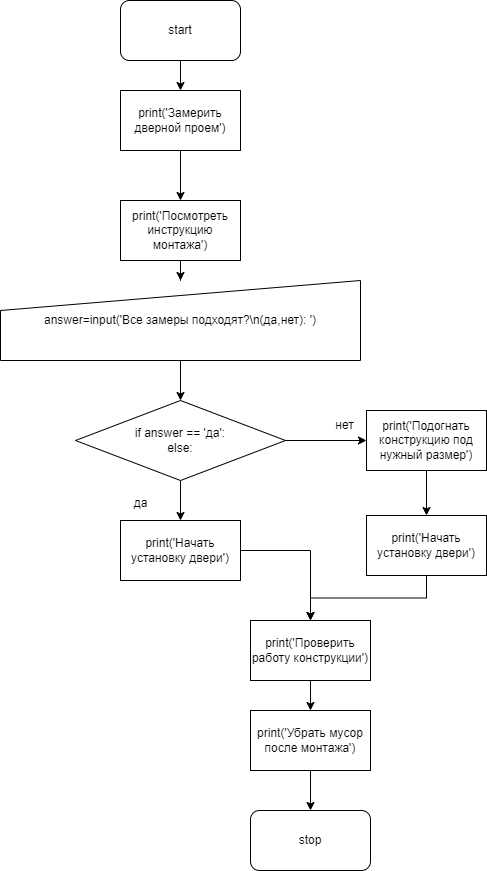

The diagram above was exported from draw.io. Its source (the exported page's mxGraphModel, read from the mxfile embedded in the PNG):
<mxGraphModel dx="874" dy="434" grid="1" gridSize="10" guides="1" tooltips="1" connect="1" arrows="1" fold="1" page="1" pageScale="1" pageWidth="827" pageHeight="1169" math="0" shadow="0">
  <root>
    <mxCell id="0" />
    <mxCell id="1" parent="0" />
    <mxCell id="lelnio9EwTL8cboXJoWA-23" value="" style="edgeStyle=orthogonalEdgeStyle;rounded=0;orthogonalLoop=1;jettySize=auto;html=1;" edge="1" parent="1" source="lelnio9EwTL8cboXJoWA-1" target="lelnio9EwTL8cboXJoWA-2">
      <mxGeometry relative="1" as="geometry" />
    </mxCell>
    <mxCell id="lelnio9EwTL8cboXJoWA-1" value="start" style="rounded=1;whiteSpace=wrap;html=1;" vertex="1" parent="1">
      <mxGeometry x="190" y="40" width="120" height="60" as="geometry" />
    </mxCell>
    <mxCell id="lelnio9EwTL8cboXJoWA-24" value="" style="edgeStyle=orthogonalEdgeStyle;rounded=0;orthogonalLoop=1;jettySize=auto;html=1;" edge="1" parent="1" source="lelnio9EwTL8cboXJoWA-2" target="lelnio9EwTL8cboXJoWA-3">
      <mxGeometry relative="1" as="geometry" />
    </mxCell>
    <mxCell id="lelnio9EwTL8cboXJoWA-2" value="print('Замерить дверной проем')" style="rounded=0;whiteSpace=wrap;html=1;" vertex="1" parent="1">
      <mxGeometry x="190" y="130" width="120" height="60" as="geometry" />
    </mxCell>
    <mxCell id="lelnio9EwTL8cboXJoWA-71" value="" style="edgeStyle=orthogonalEdgeStyle;rounded=0;orthogonalLoop=1;jettySize=auto;html=1;" edge="1" parent="1" source="lelnio9EwTL8cboXJoWA-3" target="lelnio9EwTL8cboXJoWA-61">
      <mxGeometry relative="1" as="geometry" />
    </mxCell>
    <mxCell id="lelnio9EwTL8cboXJoWA-3" value="print('Посмотреть инструкцию монтажа')" style="rounded=0;whiteSpace=wrap;html=1;" vertex="1" parent="1">
      <mxGeometry x="190" y="240" width="120" height="60" as="geometry" />
    </mxCell>
    <mxCell id="lelnio9EwTL8cboXJoWA-69" value="" style="edgeStyle=orthogonalEdgeStyle;rounded=0;orthogonalLoop=1;jettySize=auto;html=1;" edge="1" parent="1" source="lelnio9EwTL8cboXJoWA-10" target="lelnio9EwTL8cboXJoWA-22">
      <mxGeometry relative="1" as="geometry" />
    </mxCell>
    <mxCell id="lelnio9EwTL8cboXJoWA-10" value="print('Убрать мусор после монтажа')" style="rounded=0;whiteSpace=wrap;html=1;" vertex="1" parent="1">
      <mxGeometry x="320" y="750" width="120" height="60" as="geometry" />
    </mxCell>
    <mxCell id="lelnio9EwTL8cboXJoWA-66" value="" style="edgeStyle=orthogonalEdgeStyle;rounded=0;orthogonalLoop=1;jettySize=auto;html=1;" edge="1" parent="1" source="lelnio9EwTL8cboXJoWA-11" target="lelnio9EwTL8cboXJoWA-13">
      <mxGeometry relative="1" as="geometry" />
    </mxCell>
    <mxCell id="lelnio9EwTL8cboXJoWA-11" value="print('Начать установку двери')" style="rounded=0;whiteSpace=wrap;html=1;" vertex="1" parent="1">
      <mxGeometry x="190" y="560" width="120" height="60" as="geometry" />
    </mxCell>
    <mxCell id="lelnio9EwTL8cboXJoWA-70" value="" style="edgeStyle=orthogonalEdgeStyle;rounded=0;orthogonalLoop=1;jettySize=auto;html=1;" edge="1" parent="1" source="lelnio9EwTL8cboXJoWA-13" target="lelnio9EwTL8cboXJoWA-10">
      <mxGeometry relative="1" as="geometry" />
    </mxCell>
    <mxCell id="lelnio9EwTL8cboXJoWA-13" value="print('Проверить работу конструкции')" style="rounded=0;whiteSpace=wrap;html=1;" vertex="1" parent="1">
      <mxGeometry x="320" y="660" width="120" height="60" as="geometry" />
    </mxCell>
    <mxCell id="lelnio9EwTL8cboXJoWA-22" value="stop" style="rounded=1;whiteSpace=wrap;html=1;" vertex="1" parent="1">
      <mxGeometry x="320" y="850" width="120" height="60" as="geometry" />
    </mxCell>
    <mxCell id="lelnio9EwTL8cboXJoWA-46" value="" style="edgeStyle=orthogonalEdgeStyle;rounded=0;orthogonalLoop=1;jettySize=auto;html=1;" edge="1" parent="1" source="lelnio9EwTL8cboXJoWA-35" target="lelnio9EwTL8cboXJoWA-37">
      <mxGeometry relative="1" as="geometry" />
    </mxCell>
    <mxCell id="lelnio9EwTL8cboXJoWA-64" value="" style="edgeStyle=orthogonalEdgeStyle;rounded=0;orthogonalLoop=1;jettySize=auto;html=1;" edge="1" parent="1" source="lelnio9EwTL8cboXJoWA-35" target="lelnio9EwTL8cboXJoWA-11">
      <mxGeometry relative="1" as="geometry" />
    </mxCell>
    <mxCell id="lelnio9EwTL8cboXJoWA-35" value="if answer == 'да':&lt;div&gt;else:&lt;/div&gt;" style="rhombus;whiteSpace=wrap;html=1;" vertex="1" parent="1">
      <mxGeometry x="145" y="440" width="210" height="80" as="geometry" />
    </mxCell>
    <mxCell id="lelnio9EwTL8cboXJoWA-65" value="" style="edgeStyle=orthogonalEdgeStyle;rounded=0;orthogonalLoop=1;jettySize=auto;html=1;" edge="1" parent="1" source="lelnio9EwTL8cboXJoWA-37" target="lelnio9EwTL8cboXJoWA-62">
      <mxGeometry relative="1" as="geometry" />
    </mxCell>
    <mxCell id="lelnio9EwTL8cboXJoWA-37" value="print('Подогнать конструкцию под нужный размер')" style="rounded=0;whiteSpace=wrap;html=1;" vertex="1" parent="1">
      <mxGeometry x="436" y="450" width="120" height="60" as="geometry" />
    </mxCell>
    <mxCell id="lelnio9EwTL8cboXJoWA-72" value="" style="edgeStyle=orthogonalEdgeStyle;rounded=0;orthogonalLoop=1;jettySize=auto;html=1;" edge="1" parent="1" source="lelnio9EwTL8cboXJoWA-61" target="lelnio9EwTL8cboXJoWA-35">
      <mxGeometry relative="1" as="geometry" />
    </mxCell>
    <mxCell id="lelnio9EwTL8cboXJoWA-61" value="answer=input('Все замеры подходят?\n(да,нет): ')" style="shape=manualInput;whiteSpace=wrap;html=1;" vertex="1" parent="1">
      <mxGeometry x="70" y="320" width="360" height="80" as="geometry" />
    </mxCell>
    <mxCell id="lelnio9EwTL8cboXJoWA-67" value="" style="edgeStyle=orthogonalEdgeStyle;rounded=0;orthogonalLoop=1;jettySize=auto;html=1;" edge="1" parent="1" source="lelnio9EwTL8cboXJoWA-62" target="lelnio9EwTL8cboXJoWA-13">
      <mxGeometry relative="1" as="geometry" />
    </mxCell>
    <mxCell id="lelnio9EwTL8cboXJoWA-62" value="print('Начать установку двери')" style="rounded=0;whiteSpace=wrap;html=1;" vertex="1" parent="1">
      <mxGeometry x="436" y="555" width="120" height="60" as="geometry" />
    </mxCell>
    <mxCell id="lelnio9EwTL8cboXJoWA-73" value="да" style="text;html=1;align=center;verticalAlign=middle;resizable=0;points=[];autosize=1;strokeColor=none;fillColor=none;" vertex="1" parent="1">
      <mxGeometry x="190" y="528" width="40" height="30" as="geometry" />
    </mxCell>
    <mxCell id="lelnio9EwTL8cboXJoWA-74" value="нет" style="text;html=1;align=center;verticalAlign=middle;resizable=0;points=[];autosize=1;strokeColor=none;fillColor=none;" vertex="1" parent="1">
      <mxGeometry x="394" y="450" width="40" height="30" as="geometry" />
    </mxCell>
  </root>
</mxGraphModel>